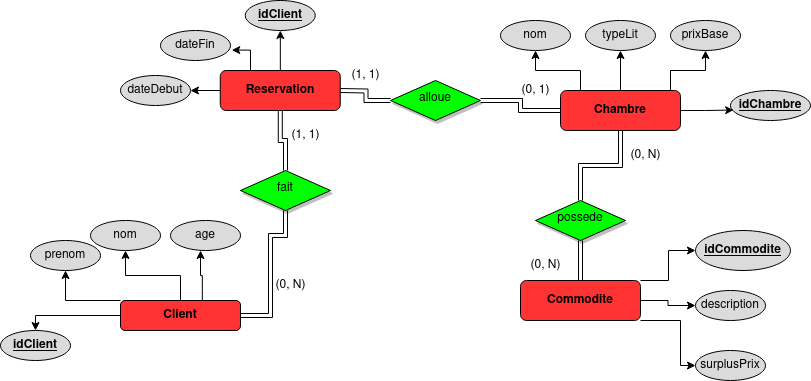

The diagram above was exported from draw.io. Its source (the exported page's mxGraphModel, read from the mxfile embedded in the PNG):
<mxGraphModel dx="1674" dy="723" grid="1" gridSize="10" guides="1" tooltips="1" connect="1" arrows="1" fold="1" page="1" pageScale="1" pageWidth="827" pageHeight="1169" math="0" shadow="0">
  <root>
    <mxCell id="WIyWlLk6GJQsqaUBKTNV-0" />
    <mxCell id="WIyWlLk6GJQsqaUBKTNV-1" parent="WIyWlLk6GJQsqaUBKTNV-0" />
    <mxCell id="_3NCSggFuAdOCVbmqw5k-8" style="edgeStyle=orthogonalEdgeStyle;rounded=0;orthogonalLoop=1;jettySize=auto;html=1;entryX=0.5;entryY=1;entryDx=0;entryDy=0;" parent="WIyWlLk6GJQsqaUBKTNV-1" source="WIyWlLk6GJQsqaUBKTNV-3" target="_3NCSggFuAdOCVbmqw5k-0" edge="1">
      <mxGeometry relative="1" as="geometry">
        <Array as="points">
          <mxPoint x="75.00000000000001" y="440" />
        </Array>
      </mxGeometry>
    </mxCell>
    <mxCell id="_3NCSggFuAdOCVbmqw5k-9" style="edgeStyle=orthogonalEdgeStyle;rounded=0;orthogonalLoop=1;jettySize=auto;html=1;entryX=0.5;entryY=1;entryDx=0;entryDy=0;" parent="WIyWlLk6GJQsqaUBKTNV-1" source="WIyWlLk6GJQsqaUBKTNV-3" target="_3NCSggFuAdOCVbmqw5k-1" edge="1">
      <mxGeometry relative="1" as="geometry" />
    </mxCell>
    <mxCell id="_3NCSggFuAdOCVbmqw5k-12" style="edgeStyle=orthogonalEdgeStyle;rounded=0;orthogonalLoop=1;jettySize=auto;html=1;entryX=0.5;entryY=0;entryDx=0;entryDy=0;" parent="WIyWlLk6GJQsqaUBKTNV-1" source="WIyWlLk6GJQsqaUBKTNV-3" target="_3NCSggFuAdOCVbmqw5k-3" edge="1">
      <mxGeometry relative="1" as="geometry">
        <Array as="points">
          <mxPoint x="45" y="455" />
        </Array>
      </mxGeometry>
    </mxCell>
    <mxCell id="_3NCSggFuAdOCVbmqw5k-51" style="edgeStyle=orthogonalEdgeStyle;rounded=0;orthogonalLoop=1;jettySize=auto;html=1;entryX=0.5;entryY=1;entryDx=0;entryDy=0;shape=link;" parent="WIyWlLk6GJQsqaUBKTNV-1" source="WIyWlLk6GJQsqaUBKTNV-3" target="WIyWlLk6GJQsqaUBKTNV-6" edge="1">
      <mxGeometry relative="1" as="geometry">
        <Array as="points">
          <mxPoint x="280" y="455" />
          <mxPoint x="280" y="375" />
          <mxPoint x="295" y="375" />
        </Array>
      </mxGeometry>
    </mxCell>
    <mxCell id="WIyWlLk6GJQsqaUBKTNV-3" value="&lt;b&gt;Client&lt;/b&gt;" style="rounded=1;whiteSpace=wrap;html=1;fontSize=12;glass=0;strokeWidth=1;shadow=0;fillColor=#FF3333;strokeColor=#000000;" parent="WIyWlLk6GJQsqaUBKTNV-1" vertex="1">
      <mxGeometry x="130" y="440" width="120" height="30" as="geometry" />
    </mxCell>
    <mxCell id="_3NCSggFuAdOCVbmqw5k-53" style="edgeStyle=orthogonalEdgeStyle;rounded=0;orthogonalLoop=1;jettySize=auto;html=1;shape=link;" parent="WIyWlLk6GJQsqaUBKTNV-1" source="WIyWlLk6GJQsqaUBKTNV-6" target="_3NCSggFuAdOCVbmqw5k-52" edge="1">
      <mxGeometry relative="1" as="geometry" />
    </mxCell>
    <mxCell id="WIyWlLk6GJQsqaUBKTNV-6" value="fait" style="rhombus;whiteSpace=wrap;html=1;shadow=1;fontFamily=Helvetica;fontSize=12;align=center;strokeWidth=1;spacing=6;spacingTop=-4;fillColor=#00FF00;" parent="WIyWlLk6GJQsqaUBKTNV-1" vertex="1">
      <mxGeometry x="250" y="310" width="90" height="40" as="geometry" />
    </mxCell>
    <mxCell id="_3NCSggFuAdOCVbmqw5k-18" style="edgeStyle=orthogonalEdgeStyle;rounded=0;orthogonalLoop=1;jettySize=auto;html=1;entryX=0.5;entryY=1;entryDx=0;entryDy=0;" parent="WIyWlLk6GJQsqaUBKTNV-1" source="xFC5SpbrVKOOX2ZuAlwf-2" target="_3NCSggFuAdOCVbmqw5k-16" edge="1">
      <mxGeometry relative="1" as="geometry">
        <Array as="points">
          <mxPoint x="680" y="210" />
          <mxPoint x="715" y="210" />
        </Array>
      </mxGeometry>
    </mxCell>
    <mxCell id="_3NCSggFuAdOCVbmqw5k-19" style="edgeStyle=orthogonalEdgeStyle;rounded=0;orthogonalLoop=1;jettySize=auto;html=1;entryX=0.5;entryY=1;entryDx=0;entryDy=0;" parent="WIyWlLk6GJQsqaUBKTNV-1" source="xFC5SpbrVKOOX2ZuAlwf-2" target="_3NCSggFuAdOCVbmqw5k-14" edge="1">
      <mxGeometry relative="1" as="geometry" />
    </mxCell>
    <mxCell id="_3NCSggFuAdOCVbmqw5k-20" style="edgeStyle=orthogonalEdgeStyle;rounded=0;orthogonalLoop=1;jettySize=auto;html=1;entryX=0.5;entryY=1;entryDx=0;entryDy=0;" parent="WIyWlLk6GJQsqaUBKTNV-1" source="xFC5SpbrVKOOX2ZuAlwf-2" target="_3NCSggFuAdOCVbmqw5k-15" edge="1">
      <mxGeometry relative="1" as="geometry">
        <Array as="points">
          <mxPoint x="590" y="210" />
          <mxPoint x="545" y="210" />
        </Array>
      </mxGeometry>
    </mxCell>
    <mxCell id="_3NCSggFuAdOCVbmqw5k-22" style="edgeStyle=orthogonalEdgeStyle;rounded=0;orthogonalLoop=1;jettySize=auto;html=1;shape=link;" parent="WIyWlLk6GJQsqaUBKTNV-1" source="xFC5SpbrVKOOX2ZuAlwf-2" target="_3NCSggFuAdOCVbmqw5k-21" edge="1">
      <mxGeometry relative="1" as="geometry" />
    </mxCell>
    <mxCell id="xFC5SpbrVKOOX2ZuAlwf-2" value="&lt;b&gt;Chambre&lt;/b&gt;" style="rounded=1;whiteSpace=wrap;html=1;fontSize=12;glass=0;strokeWidth=1;shadow=0;fillColor=#FF3333;strokeColor=#000000;" parent="WIyWlLk6GJQsqaUBKTNV-1" vertex="1">
      <mxGeometry x="570" y="230" width="120" height="40" as="geometry" />
    </mxCell>
    <mxCell id="_3NCSggFuAdOCVbmqw5k-0" value="prenom" style="ellipse;whiteSpace=wrap;html=1;fillColor=#DBDBDB;" parent="WIyWlLk6GJQsqaUBKTNV-1" vertex="1">
      <mxGeometry x="40" y="380" width="70" height="30" as="geometry" />
    </mxCell>
    <mxCell id="_3NCSggFuAdOCVbmqw5k-1" value="nom" style="ellipse;whiteSpace=wrap;html=1;fillColor=#DBDBDB;" parent="WIyWlLk6GJQsqaUBKTNV-1" vertex="1">
      <mxGeometry x="100.00000000000001" y="360" width="70" height="30" as="geometry" />
    </mxCell>
    <mxCell id="_3NCSggFuAdOCVbmqw5k-2" value="age" style="ellipse;whiteSpace=wrap;html=1;fillColor=#DBDBDB;" parent="WIyWlLk6GJQsqaUBKTNV-1" vertex="1">
      <mxGeometry x="180" y="360" width="70" height="30" as="geometry" />
    </mxCell>
    <mxCell id="_3NCSggFuAdOCVbmqw5k-3" value="&lt;u&gt;&lt;b&gt;idClient&lt;/b&gt;&lt;/u&gt;" style="ellipse;whiteSpace=wrap;html=1;fillColor=#DBDBDB;" parent="WIyWlLk6GJQsqaUBKTNV-1" vertex="1">
      <mxGeometry x="10.000000000000004" y="470" width="70" height="30" as="geometry" />
    </mxCell>
    <mxCell id="_3NCSggFuAdOCVbmqw5k-11" style="edgeStyle=orthogonalEdgeStyle;rounded=0;orthogonalLoop=1;jettySize=auto;html=1;entryX=0.429;entryY=1;entryDx=0;entryDy=0;entryPerimeter=0;exitX=0.682;exitY=-0.005;exitDx=0;exitDy=0;exitPerimeter=0;" parent="WIyWlLk6GJQsqaUBKTNV-1" source="WIyWlLk6GJQsqaUBKTNV-3" target="_3NCSggFuAdOCVbmqw5k-2" edge="1">
      <mxGeometry relative="1" as="geometry" />
    </mxCell>
    <mxCell id="_3NCSggFuAdOCVbmqw5k-13" value="&lt;u&gt;&lt;b&gt;idChambre&lt;/b&gt;&lt;/u&gt;" style="ellipse;whiteSpace=wrap;html=1;fillColor=#DBDBDB;" parent="WIyWlLk6GJQsqaUBKTNV-1" vertex="1">
      <mxGeometry x="740" y="230" width="80" height="30" as="geometry" />
    </mxCell>
    <mxCell id="_3NCSggFuAdOCVbmqw5k-14" value="typeLit" style="ellipse;whiteSpace=wrap;html=1;fillColor=#DBDBDB;" parent="WIyWlLk6GJQsqaUBKTNV-1" vertex="1">
      <mxGeometry x="595" y="160" width="70" height="30" as="geometry" />
    </mxCell>
    <mxCell id="_3NCSggFuAdOCVbmqw5k-15" value="nom" style="ellipse;whiteSpace=wrap;html=1;fillColor=#DBDBDB;" parent="WIyWlLk6GJQsqaUBKTNV-1" vertex="1">
      <mxGeometry x="510" y="160" width="70" height="30" as="geometry" />
    </mxCell>
    <mxCell id="_3NCSggFuAdOCVbmqw5k-16" value="&lt;div&gt;prixBase&lt;/div&gt;" style="ellipse;whiteSpace=wrap;html=1;fillColor=#DBDBDB;" parent="WIyWlLk6GJQsqaUBKTNV-1" vertex="1">
      <mxGeometry x="680" y="160" width="70" height="30" as="geometry" />
    </mxCell>
    <mxCell id="_3NCSggFuAdOCVbmqw5k-17" style="edgeStyle=orthogonalEdgeStyle;rounded=0;orthogonalLoop=1;jettySize=auto;html=1;entryX=0.039;entryY=0.652;entryDx=0;entryDy=0;entryPerimeter=0;" parent="WIyWlLk6GJQsqaUBKTNV-1" source="xFC5SpbrVKOOX2ZuAlwf-2" target="_3NCSggFuAdOCVbmqw5k-13" edge="1">
      <mxGeometry relative="1" as="geometry" />
    </mxCell>
    <mxCell id="_3NCSggFuAdOCVbmqw5k-21" value="&lt;div&gt;possede&lt;/div&gt;" style="rhombus;whiteSpace=wrap;html=1;shadow=1;fontFamily=Helvetica;fontSize=12;align=center;strokeWidth=1;spacing=6;spacingTop=-4;fillColor=#00FF00;" parent="WIyWlLk6GJQsqaUBKTNV-1" vertex="1">
      <mxGeometry x="545" y="340" width="90" height="40" as="geometry" />
    </mxCell>
    <mxCell id="_3NCSggFuAdOCVbmqw5k-24" value="" style="edgeStyle=orthogonalEdgeStyle;rounded=0;orthogonalLoop=1;jettySize=auto;html=1;shape=link;" parent="WIyWlLk6GJQsqaUBKTNV-1" source="_3NCSggFuAdOCVbmqw5k-23" target="_3NCSggFuAdOCVbmqw5k-21" edge="1">
      <mxGeometry relative="1" as="geometry" />
    </mxCell>
    <mxCell id="_3NCSggFuAdOCVbmqw5k-28" style="edgeStyle=orthogonalEdgeStyle;rounded=0;orthogonalLoop=1;jettySize=auto;html=1;entryX=0;entryY=0.5;entryDx=0;entryDy=0;" parent="WIyWlLk6GJQsqaUBKTNV-1" source="_3NCSggFuAdOCVbmqw5k-23" target="_3NCSggFuAdOCVbmqw5k-25" edge="1">
      <mxGeometry relative="1" as="geometry">
        <mxPoint x="690" y="350" as="targetPoint" />
        <Array as="points">
          <mxPoint x="678" y="420" />
          <mxPoint x="678" y="390" />
        </Array>
      </mxGeometry>
    </mxCell>
    <mxCell id="_3NCSggFuAdOCVbmqw5k-29" style="edgeStyle=orthogonalEdgeStyle;rounded=0;orthogonalLoop=1;jettySize=auto;html=1;entryX=0;entryY=0.5;entryDx=0;entryDy=0;" parent="WIyWlLk6GJQsqaUBKTNV-1" source="_3NCSggFuAdOCVbmqw5k-23" target="_3NCSggFuAdOCVbmqw5k-26" edge="1">
      <mxGeometry relative="1" as="geometry" />
    </mxCell>
    <mxCell id="_3NCSggFuAdOCVbmqw5k-23" value="&lt;div&gt;&lt;b&gt;Commodite&lt;/b&gt;&lt;/div&gt;" style="rounded=1;whiteSpace=wrap;html=1;fontSize=12;glass=0;strokeWidth=1;shadow=0;fillColor=#FF3333;strokeColor=#000000;" parent="WIyWlLk6GJQsqaUBKTNV-1" vertex="1">
      <mxGeometry x="530" y="420" width="120" height="40" as="geometry" />
    </mxCell>
    <mxCell id="_3NCSggFuAdOCVbmqw5k-25" value="&lt;u&gt;&lt;b&gt;idCommodite&lt;/b&gt;&lt;/u&gt;" style="ellipse;whiteSpace=wrap;html=1;fillColor=#DBDBDB;" parent="WIyWlLk6GJQsqaUBKTNV-1" vertex="1">
      <mxGeometry x="705" y="370" width="95" height="40" as="geometry" />
    </mxCell>
    <mxCell id="_3NCSggFuAdOCVbmqw5k-26" value="description" style="ellipse;whiteSpace=wrap;html=1;fillColor=#DBDBDB;" parent="WIyWlLk6GJQsqaUBKTNV-1" vertex="1">
      <mxGeometry x="705" y="430" width="70" height="30" as="geometry" />
    </mxCell>
    <mxCell id="_3NCSggFuAdOCVbmqw5k-27" value="surplusPrix" style="ellipse;whiteSpace=wrap;html=1;fillColor=#DBDBDB;" parent="WIyWlLk6GJQsqaUBKTNV-1" vertex="1">
      <mxGeometry x="705" y="490" width="70" height="30" as="geometry" />
    </mxCell>
    <mxCell id="_3NCSggFuAdOCVbmqw5k-30" style="edgeStyle=orthogonalEdgeStyle;rounded=0;orthogonalLoop=1;jettySize=auto;html=1;" parent="WIyWlLk6GJQsqaUBKTNV-1" source="_3NCSggFuAdOCVbmqw5k-23" target="_3NCSggFuAdOCVbmqw5k-27" edge="1">
      <mxGeometry relative="1" as="geometry">
        <Array as="points">
          <mxPoint x="690" y="460" />
          <mxPoint x="690" y="505" />
        </Array>
      </mxGeometry>
    </mxCell>
    <mxCell id="_3NCSggFuAdOCVbmqw5k-33" value="dateDebut" style="ellipse;whiteSpace=wrap;html=1;fillColor=#DBDBDB;" parent="WIyWlLk6GJQsqaUBKTNV-1" vertex="1">
      <mxGeometry x="130" y="215.00000000000003" width="70" height="30" as="geometry" />
    </mxCell>
    <mxCell id="_3NCSggFuAdOCVbmqw5k-34" value="dateFin" style="ellipse;whiteSpace=wrap;html=1;fillColor=#DBDBDB;" parent="WIyWlLk6GJQsqaUBKTNV-1" vertex="1">
      <mxGeometry x="170" y="170.00000000000003" width="70" height="30" as="geometry" />
    </mxCell>
    <mxCell id="_3NCSggFuAdOCVbmqw5k-47" value="(0, N)" style="text;html=1;align=center;verticalAlign=middle;resizable=0;points=[];autosize=1;strokeColor=none;fillColor=none;" parent="WIyWlLk6GJQsqaUBKTNV-1" vertex="1">
      <mxGeometry x="274.76" y="410" width="50" height="30" as="geometry" />
    </mxCell>
    <mxCell id="_3NCSggFuAdOCVbmqw5k-48" value="(0, 1)" style="text;html=1;align=center;verticalAlign=middle;resizable=0;points=[];autosize=1;strokeColor=none;fillColor=none;" parent="WIyWlLk6GJQsqaUBKTNV-1" vertex="1">
      <mxGeometry x="520" y="215" width="50" height="30" as="geometry" />
    </mxCell>
    <mxCell id="_3NCSggFuAdOCVbmqw5k-52" value="&lt;b&gt;Reservation&lt;/b&gt;" style="rounded=1;whiteSpace=wrap;html=1;fontSize=12;glass=0;strokeWidth=1;shadow=0;fillColor=#FF3333;strokeColor=#000000;" parent="WIyWlLk6GJQsqaUBKTNV-1" vertex="1">
      <mxGeometry x="229.76" y="210" width="120" height="40" as="geometry" />
    </mxCell>
    <mxCell id="_3NCSggFuAdOCVbmqw5k-54" value="&lt;u&gt;&lt;b&gt;idClient&lt;/b&gt;&lt;/u&gt;" style="ellipse;whiteSpace=wrap;html=1;fillColor=#DBDBDB;" parent="WIyWlLk6GJQsqaUBKTNV-1" vertex="1">
      <mxGeometry x="254.76" y="140" width="70" height="30" as="geometry" />
    </mxCell>
    <mxCell id="_3NCSggFuAdOCVbmqw5k-55" style="edgeStyle=orthogonalEdgeStyle;rounded=0;orthogonalLoop=1;jettySize=auto;html=1;entryX=1;entryY=0.5;entryDx=0;entryDy=0;" parent="WIyWlLk6GJQsqaUBKTNV-1" source="_3NCSggFuAdOCVbmqw5k-52" target="_3NCSggFuAdOCVbmqw5k-33" edge="1">
      <mxGeometry relative="1" as="geometry" />
    </mxCell>
    <mxCell id="_3NCSggFuAdOCVbmqw5k-56" style="edgeStyle=orthogonalEdgeStyle;rounded=0;orthogonalLoop=1;jettySize=auto;html=1;entryX=1.018;entryY=0.652;entryDx=0;entryDy=0;entryPerimeter=0;" parent="WIyWlLk6GJQsqaUBKTNV-1" source="_3NCSggFuAdOCVbmqw5k-52" target="_3NCSggFuAdOCVbmqw5k-34" edge="1">
      <mxGeometry relative="1" as="geometry">
        <Array as="points">
          <mxPoint x="260" y="190" />
          <mxPoint x="241" y="190" />
        </Array>
      </mxGeometry>
    </mxCell>
    <mxCell id="_3NCSggFuAdOCVbmqw5k-57" style="edgeStyle=orthogonalEdgeStyle;rounded=0;orthogonalLoop=1;jettySize=auto;html=1;entryX=0.501;entryY=1;entryDx=0;entryDy=0;entryPerimeter=0;" parent="WIyWlLk6GJQsqaUBKTNV-1" source="_3NCSggFuAdOCVbmqw5k-52" target="_3NCSggFuAdOCVbmqw5k-54" edge="1">
      <mxGeometry relative="1" as="geometry" />
    </mxCell>
    <mxCell id="_3NCSggFuAdOCVbmqw5k-60" style="edgeStyle=orthogonalEdgeStyle;rounded=0;orthogonalLoop=1;jettySize=auto;html=1;entryX=0;entryY=0.5;entryDx=0;entryDy=0;shape=link;" parent="WIyWlLk6GJQsqaUBKTNV-1" source="_3NCSggFuAdOCVbmqw5k-58" target="xFC5SpbrVKOOX2ZuAlwf-2" edge="1">
      <mxGeometry relative="1" as="geometry" />
    </mxCell>
    <mxCell id="_3NCSggFuAdOCVbmqw5k-62" style="edgeStyle=orthogonalEdgeStyle;rounded=0;orthogonalLoop=1;jettySize=auto;html=1;shape=link;" parent="WIyWlLk6GJQsqaUBKTNV-1" source="_3NCSggFuAdOCVbmqw5k-58" edge="1">
      <mxGeometry relative="1" as="geometry">
        <mxPoint x="350" y="230" as="targetPoint" />
      </mxGeometry>
    </mxCell>
    <mxCell id="_3NCSggFuAdOCVbmqw5k-58" value="alloue" style="rhombus;whiteSpace=wrap;html=1;shadow=1;fontFamily=Helvetica;fontSize=12;align=center;strokeWidth=1;spacing=6;spacingTop=-4;fillColor=#00FF00;" parent="WIyWlLk6GJQsqaUBKTNV-1" vertex="1">
      <mxGeometry x="400" y="220" width="90" height="40" as="geometry" />
    </mxCell>
    <mxCell id="_3NCSggFuAdOCVbmqw5k-63" value="(1, 1)" style="text;html=1;align=center;verticalAlign=middle;resizable=0;points=[];autosize=1;strokeColor=none;fillColor=none;" parent="WIyWlLk6GJQsqaUBKTNV-1" vertex="1">
      <mxGeometry x="290" y="260" width="50" height="30" as="geometry" />
    </mxCell>
    <mxCell id="_3NCSggFuAdOCVbmqw5k-64" value="(1, 1)" style="text;html=1;align=center;verticalAlign=middle;resizable=0;points=[];autosize=1;strokeColor=none;fillColor=none;" parent="WIyWlLk6GJQsqaUBKTNV-1" vertex="1">
      <mxGeometry x="350" y="200" width="50" height="30" as="geometry" />
    </mxCell>
    <mxCell id="_3NCSggFuAdOCVbmqw5k-65" value="(0, N)" style="text;html=1;align=center;verticalAlign=middle;resizable=0;points=[];autosize=1;strokeColor=none;fillColor=none;" parent="WIyWlLk6GJQsqaUBKTNV-1" vertex="1">
      <mxGeometry x="630" y="280" width="50" height="30" as="geometry" />
    </mxCell>
    <mxCell id="_3NCSggFuAdOCVbmqw5k-66" value="(0, N)" style="text;html=1;align=center;verticalAlign=middle;resizable=0;points=[];autosize=1;strokeColor=none;fillColor=none;" parent="WIyWlLk6GJQsqaUBKTNV-1" vertex="1">
      <mxGeometry x="530" y="390" width="50" height="30" as="geometry" />
    </mxCell>
  </root>
</mxGraphModel>